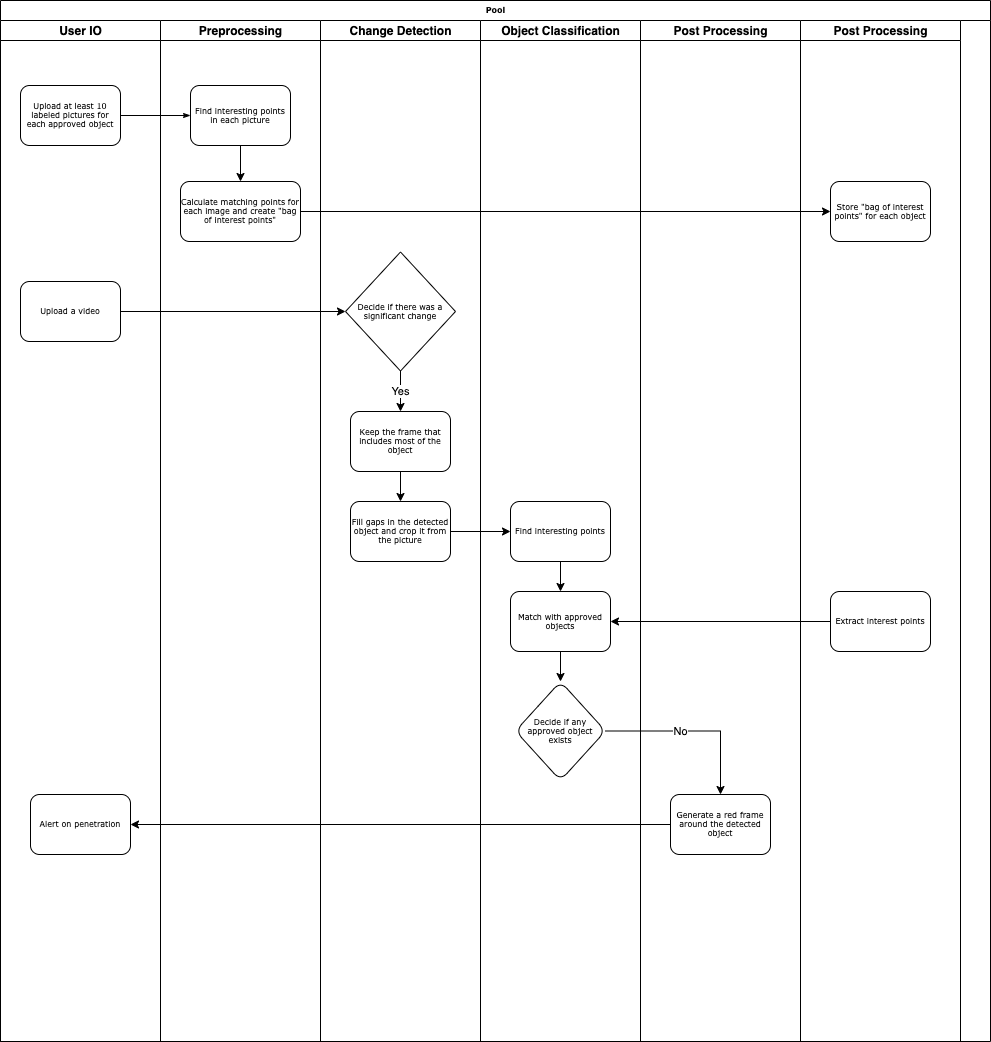

The diagram above was exported from draw.io. Its source (the exported page's mxGraphModel, read from the mxfile embedded in the PNG):
<mxGraphModel dx="1186" dy="614" grid="1" gridSize="10" guides="1" tooltips="1" connect="1" arrows="1" fold="1" page="1" pageScale="1" pageWidth="1100" pageHeight="850" background="#ffffff" math="0" shadow="0">
  <root>
    <mxCell id="0" />
    <mxCell id="1" parent="0" />
    <mxCell id="77e6c97f196da883-1" value="Pool" style="swimlane;html=1;childLayout=stackLayout;startSize=20;rounded=0;shadow=0;labelBackgroundColor=none;strokeWidth=1;fontFamily=Verdana;fontSize=8;align=center;" parent="1" vertex="1">
      <mxGeometry x="70" y="39" width="990" height="1041" as="geometry" />
    </mxCell>
    <mxCell id="77e6c97f196da883-2" value="User IO" style="swimlane;html=1;startSize=20;" parent="77e6c97f196da883-1" vertex="1">
      <mxGeometry y="20" width="160" height="1021" as="geometry" />
    </mxCell>
    <mxCell id="77e6c97f196da883-8" value="Upload at least 10 labeled pictures for each approved object" style="rounded=1;whiteSpace=wrap;html=1;shadow=0;labelBackgroundColor=none;strokeWidth=1;fontFamily=Verdana;fontSize=8;align=center;" parent="77e6c97f196da883-2" vertex="1">
      <mxGeometry x="20" y="65" width="100" height="60" as="geometry" />
    </mxCell>
    <mxCell id="rc5dkA36HuewGCGlHlCg-21" value="Upload a video" style="rounded=1;whiteSpace=wrap;html=1;shadow=0;labelBackgroundColor=none;strokeWidth=1;fontFamily=Verdana;fontSize=8;align=center;" parent="77e6c97f196da883-2" vertex="1">
      <mxGeometry x="20" y="261" width="100" height="60" as="geometry" />
    </mxCell>
    <mxCell id="rc5dkA36HuewGCGlHlCg-53" value="Alert on penetration" style="rounded=1;whiteSpace=wrap;html=1;shadow=0;labelBackgroundColor=none;strokeWidth=1;fontFamily=Verdana;fontSize=8;align=center;" parent="77e6c97f196da883-2" vertex="1">
      <mxGeometry x="30" y="774" width="100" height="60" as="geometry" />
    </mxCell>
    <mxCell id="77e6c97f196da883-26" value="" style="edgeStyle=orthogonalEdgeStyle;rounded=1;html=1;labelBackgroundColor=none;startArrow=none;startFill=0;startSize=5;endArrow=classicThin;endFill=1;endSize=5;jettySize=auto;orthogonalLoop=1;strokeWidth=1;fontFamily=Verdana;fontSize=8" parent="77e6c97f196da883-1" source="77e6c97f196da883-8" target="77e6c97f196da883-11" edge="1">
      <mxGeometry relative="1" as="geometry" />
    </mxCell>
    <mxCell id="77e6c97f196da883-3" value="Preprocessing" style="swimlane;html=1;startSize=20;" parent="77e6c97f196da883-1" vertex="1">
      <mxGeometry x="160" y="20" width="160" height="1021" as="geometry" />
    </mxCell>
    <mxCell id="77e6c97f196da883-11" value="Find interesting points in each picture" style="rounded=1;whiteSpace=wrap;html=1;shadow=0;labelBackgroundColor=none;strokeWidth=1;fontFamily=Verdana;fontSize=8;align=center;" parent="77e6c97f196da883-3" vertex="1">
      <mxGeometry x="30" y="65" width="100" height="60" as="geometry" />
    </mxCell>
    <mxCell id="rc5dkA36HuewGCGlHlCg-13" value="Calculate matching points for each image and create &quot;bag of interest points&quot;" style="whiteSpace=wrap;html=1;rounded=1;shadow=0;fontFamily=Verdana;fontSize=8;strokeWidth=1;" parent="77e6c97f196da883-3" vertex="1">
      <mxGeometry x="20" y="161" width="120" height="60" as="geometry" />
    </mxCell>
    <mxCell id="rc5dkA36HuewGCGlHlCg-14" value="" style="edgeStyle=orthogonalEdgeStyle;rounded=0;orthogonalLoop=1;jettySize=auto;html=1;" parent="77e6c97f196da883-3" source="77e6c97f196da883-11" target="rc5dkA36HuewGCGlHlCg-13" edge="1">
      <mxGeometry relative="1" as="geometry" />
    </mxCell>
    <mxCell id="77e6c97f196da883-4" value="Change Detection" style="swimlane;html=1;startSize=20;" parent="77e6c97f196da883-1" vertex="1">
      <mxGeometry x="320" y="20" width="160" height="1021" as="geometry" />
    </mxCell>
    <mxCell id="rc5dkA36HuewGCGlHlCg-24" value="Decide if there was a significant change" style="rhombus;whiteSpace=wrap;html=1;rounded=0;shadow=0;labelBackgroundColor=none;strokeWidth=1;fontFamily=Verdana;fontSize=8;align=center;" parent="77e6c97f196da883-4" vertex="1">
      <mxGeometry x="25" y="231.5" width="110" height="119" as="geometry" />
    </mxCell>
    <mxCell id="77e6c97f196da883-15" value="Keep the frame that includes most of the object" style="rounded=1;whiteSpace=wrap;html=1;shadow=0;labelBackgroundColor=none;strokeWidth=1;fontFamily=Verdana;fontSize=8;align=center;" parent="77e6c97f196da883-4" vertex="1">
      <mxGeometry x="30" y="391" width="100" height="60" as="geometry" />
    </mxCell>
    <mxCell id="rc5dkA36HuewGCGlHlCg-27" value="Yes" style="edgeStyle=orthogonalEdgeStyle;rounded=0;orthogonalLoop=1;jettySize=auto;html=1;entryX=0.5;entryY=0;entryDx=0;entryDy=0;" parent="77e6c97f196da883-4" source="rc5dkA36HuewGCGlHlCg-24" target="77e6c97f196da883-15" edge="1">
      <mxGeometry relative="1" as="geometry">
        <mxPoint x="-75" y="401" as="targetPoint" />
      </mxGeometry>
    </mxCell>
    <mxCell id="rc5dkA36HuewGCGlHlCg-29" value="Fill gaps in the detected object and crop it from the picture" style="rounded=1;whiteSpace=wrap;html=1;shadow=0;labelBackgroundColor=none;strokeWidth=1;fontFamily=Verdana;fontSize=8;align=center;" parent="77e6c97f196da883-4" vertex="1">
      <mxGeometry x="30" y="481" width="100" height="60" as="geometry" />
    </mxCell>
    <mxCell id="rc5dkA36HuewGCGlHlCg-30" value="" style="edgeStyle=orthogonalEdgeStyle;rounded=0;orthogonalLoop=1;jettySize=auto;html=1;" parent="77e6c97f196da883-4" source="77e6c97f196da883-15" target="rc5dkA36HuewGCGlHlCg-29" edge="1">
      <mxGeometry relative="1" as="geometry" />
    </mxCell>
    <mxCell id="rc5dkA36HuewGCGlHlCg-9" value="Object Classification" style="swimlane;html=1;startSize=20;" parent="77e6c97f196da883-1" vertex="1">
      <mxGeometry x="480" y="20" width="160" height="1021" as="geometry" />
    </mxCell>
    <mxCell id="rc5dkA36HuewGCGlHlCg-31" value="Find interesting points" style="rounded=1;whiteSpace=wrap;html=1;shadow=0;labelBackgroundColor=none;strokeWidth=1;fontFamily=Verdana;fontSize=8;align=center;" parent="rc5dkA36HuewGCGlHlCg-9" vertex="1">
      <mxGeometry x="30" y="481" width="100" height="60" as="geometry" />
    </mxCell>
    <mxCell id="rc5dkA36HuewGCGlHlCg-33" value="Match with approved objects" style="rounded=1;whiteSpace=wrap;html=1;shadow=0;labelBackgroundColor=none;strokeWidth=1;fontFamily=Verdana;fontSize=8;align=center;" parent="rc5dkA36HuewGCGlHlCg-9" vertex="1">
      <mxGeometry x="30" y="571" width="100" height="60" as="geometry" />
    </mxCell>
    <mxCell id="rc5dkA36HuewGCGlHlCg-34" value="" style="edgeStyle=orthogonalEdgeStyle;rounded=0;orthogonalLoop=1;jettySize=auto;html=1;" parent="rc5dkA36HuewGCGlHlCg-9" source="rc5dkA36HuewGCGlHlCg-31" target="rc5dkA36HuewGCGlHlCg-33" edge="1">
      <mxGeometry relative="1" as="geometry" />
    </mxCell>
    <mxCell id="rc5dkA36HuewGCGlHlCg-49" value="Decide if any approved object exists" style="rhombus;whiteSpace=wrap;html=1;rounded=1;shadow=0;fontFamily=Verdana;fontSize=8;strokeWidth=1;" parent="rc5dkA36HuewGCGlHlCg-9" vertex="1">
      <mxGeometry x="35" y="661" width="90" height="99" as="geometry" />
    </mxCell>
    <mxCell id="rc5dkA36HuewGCGlHlCg-50" value="" style="edgeStyle=orthogonalEdgeStyle;rounded=0;orthogonalLoop=1;jettySize=auto;html=1;" parent="rc5dkA36HuewGCGlHlCg-9" source="rc5dkA36HuewGCGlHlCg-33" target="rc5dkA36HuewGCGlHlCg-49" edge="1">
      <mxGeometry relative="1" as="geometry" />
    </mxCell>
    <mxCell id="rc5dkA36HuewGCGlHlCg-23" value="" style="edgeStyle=orthogonalEdgeStyle;rounded=0;orthogonalLoop=1;jettySize=auto;html=1;" parent="77e6c97f196da883-1" source="rc5dkA36HuewGCGlHlCg-21" target="rc5dkA36HuewGCGlHlCg-24" edge="1">
      <mxGeometry relative="1" as="geometry">
        <mxPoint x="190" y="311" as="targetPoint" />
      </mxGeometry>
    </mxCell>
    <mxCell id="rc5dkA36HuewGCGlHlCg-28" value="Post Processing" style="swimlane;html=1;startSize=20;" parent="77e6c97f196da883-1" vertex="1">
      <mxGeometry x="640" y="20" width="160" height="1021" as="geometry" />
    </mxCell>
    <mxCell id="rc5dkA36HuewGCGlHlCg-51" value="Generate a red frame around the detected object" style="rounded=1;whiteSpace=wrap;html=1;shadow=0;labelBackgroundColor=none;strokeWidth=1;fontFamily=Verdana;fontSize=8;align=center;" parent="rc5dkA36HuewGCGlHlCg-28" vertex="1">
      <mxGeometry x="30" y="774" width="100" height="60" as="geometry" />
    </mxCell>
    <mxCell id="rc5dkA36HuewGCGlHlCg-32" value="" style="edgeStyle=orthogonalEdgeStyle;rounded=0;orthogonalLoop=1;jettySize=auto;html=1;" parent="77e6c97f196da883-1" source="rc5dkA36HuewGCGlHlCg-29" target="rc5dkA36HuewGCGlHlCg-31" edge="1">
      <mxGeometry relative="1" as="geometry" />
    </mxCell>
    <mxCell id="rc5dkA36HuewGCGlHlCg-20" style="edgeStyle=orthogonalEdgeStyle;rounded=0;orthogonalLoop=1;jettySize=auto;html=1;" parent="77e6c97f196da883-1" source="rc5dkA36HuewGCGlHlCg-13" target="rc5dkA36HuewGCGlHlCg-44" edge="1">
      <mxGeometry relative="1" as="geometry">
        <mxPoint x="670" y="211" as="targetPoint" />
      </mxGeometry>
    </mxCell>
    <mxCell id="rc5dkA36HuewGCGlHlCg-43" value="Post Processing" style="swimlane;html=1;startSize=20;" parent="77e6c97f196da883-1" vertex="1">
      <mxGeometry x="800" y="20" width="160" height="1021" as="geometry" />
    </mxCell>
    <mxCell id="rc5dkA36HuewGCGlHlCg-44" value="Store &quot;bag of interest points&quot; for each object" style="rounded=1;whiteSpace=wrap;html=1;shadow=0;labelBackgroundColor=none;strokeWidth=1;fontFamily=Verdana;fontSize=8;align=center;" parent="rc5dkA36HuewGCGlHlCg-43" vertex="1">
      <mxGeometry x="30" y="161" width="100" height="60" as="geometry" />
    </mxCell>
    <mxCell id="rc5dkA36HuewGCGlHlCg-45" value="Extract interest points" style="rounded=1;whiteSpace=wrap;html=1;shadow=0;labelBackgroundColor=none;strokeWidth=1;fontFamily=Verdana;fontSize=8;align=center;" parent="rc5dkA36HuewGCGlHlCg-43" vertex="1">
      <mxGeometry x="30" y="571" width="100" height="60" as="geometry" />
    </mxCell>
    <mxCell id="rc5dkA36HuewGCGlHlCg-46" style="edgeStyle=orthogonalEdgeStyle;rounded=0;orthogonalLoop=1;jettySize=auto;html=1;" parent="77e6c97f196da883-1" source="rc5dkA36HuewGCGlHlCg-45" target="rc5dkA36HuewGCGlHlCg-33" edge="1">
      <mxGeometry relative="1" as="geometry" />
    </mxCell>
    <mxCell id="rc5dkA36HuewGCGlHlCg-52" value="No" style="edgeStyle=orthogonalEdgeStyle;rounded=0;orthogonalLoop=1;jettySize=auto;html=1;" parent="77e6c97f196da883-1" source="rc5dkA36HuewGCGlHlCg-49" target="rc5dkA36HuewGCGlHlCg-51" edge="1">
      <mxGeometry x="-0.1597" relative="1" as="geometry">
        <mxPoint as="offset" />
      </mxGeometry>
    </mxCell>
    <mxCell id="rc5dkA36HuewGCGlHlCg-54" value="" style="edgeStyle=orthogonalEdgeStyle;rounded=0;orthogonalLoop=1;jettySize=auto;html=1;" parent="77e6c97f196da883-1" source="rc5dkA36HuewGCGlHlCg-51" target="rc5dkA36HuewGCGlHlCg-53" edge="1">
      <mxGeometry relative="1" as="geometry" />
    </mxCell>
  </root>
</mxGraphModel>